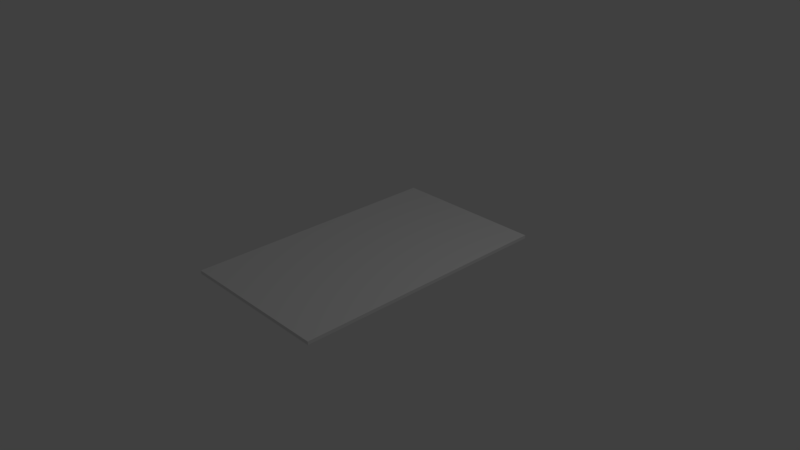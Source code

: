 # Source: roofMetalSheetStarter.blend  (saved by Blender 2.79.0; exported with 4.5.12 LTS)
import bpy
from mathutils import Matrix  # noqa: F401  (used for matrix-valued properties, if any)

bpy.ops.wm.read_factory_settings(use_empty=True)
scene = bpy.context.scene
scene.name = 'Scene'

# ---- collections
col_collection_1 = bpy.data.collections.new('Collection 1'); scene.collection.children.link(col_collection_1)

# ---- materials (node trees are filled in below, after node groups)
mat_material = bpy.data.materials.new('Material')
mat_material.alpha_threshold = 0.0
mat_material.use_transparent_shadow = False
mat_material.roughness = 0.5
mat_material.line_color = (0.0, 0.0, 0.0, 1.0)

# ---- material node trees

# ---- world
world_world = bpy.data.worlds.new('World'); scene.world = world_world
world_world.color = (0.05088, 0.05088, 0.05088)
world_world.use_sun_shadow = False
world_world.sun_shadow_jitter_overblur = 0.0
world_world.cycles.sampling_method = 'MANUAL'

# ---- cameras
cam_camera = bpy.data.cameras.new('Camera')
cam_camera.clip_end = 100.0
cam_camera.lens = 35.0
cam_camera.sensor_width = 32.0
cam_camera.sensor_height = 18.0
cam_camera.ortho_scale = 7.314
cam_camera.dof.focus_distance = 0.0
cam_camera.dof.aperture_fstop = 128.0

# ---- lights
light_lamp = bpy.data.lights.new('Lamp', 'POINT')
light_lamp.transmission_factor = 0.0
light_lamp.cutoff_distance = 30.0
light_lamp.energy = 100.0
light_lamp.shadow_buffer_clip_start = 1.001
light_lamp.shadow_soft_size = 0.1
light_lamp.shadow_maximum_resolution = 0.006
light_lamp.use_absolute_resolution = True

# ---- meshes
me_cube = bpy.data.meshes.new('Cube')
me_cube.from_pydata([(1.0, 1.0, -1.0), (1.0, -1.0, -1.0), (-1.0, -1.0, -1.0), (-1.0, 1.0, -1.0), (1.0, 1.0, 1.0), (1.0, -1.0, 1.0), (-1.0, -1.0, 1.0), (-1.0, 1.0, 1.0)], [], [(0, 1, 2, 3), (4, 7, 6, 5), (0, 4, 5, 1), (1, 5, 6, 2), (2, 6, 7, 3), (4, 0, 3, 7)])
me_cube.materials.append(mat_material)
me_cube.use_remesh_preserve_volume = False
me_cube.use_remesh_preserve_attributes = False
me_cube.use_mirror_vertex_groups = False
me_cube.update()

# ---- objects
ob_cube = bpy.data.objects.new('Cube', me_cube)
ob_lamp = bpy.data.objects.new('Lamp', light_lamp)
ob_camera = bpy.data.objects.new('Camera', cam_camera)

# ---- transforms, parenting, visibility, modifiers, constraints
ob_cube.location = (0.0, 0.0, 0.0)
ob_cube.scale = (1.07, 1.83, 0.023)
ob_cube.lock_rotations_4d = False
ob_cube.empty_display_type = 'ARROWS'
ob_cube.lineart.crease_threshold = 0.0
ob_lamp.location = (4.076, 1.005, 5.904)
ob_lamp.rotation_euler = (0.6503, 0.05522, 1.866)
ob_lamp.lock_rotations_4d = False
ob_lamp.empty_display_type = 'ARROWS'
ob_lamp.color = (0.0, 0.0, 0.0, 0.0)
ob_lamp.lineart.crease_threshold = 0.0
ob_camera.location = (7.481, -6.508, 5.344)
ob_camera.rotation_euler = (1.109, 0.0, 0.8149)
ob_camera.lock_rotations_4d = False
ob_camera.empty_display_type = 'ARROWS'
ob_camera.color = (0.0, 0.0, 0.0, 0.0)
ob_camera.display_type = 'WIRE'
ob_camera.lineart.crease_threshold = 0.0

# ---- collection membership
col_collection_1.objects.link(ob_cube)
col_collection_1.objects.link(ob_lamp)
col_collection_1.objects.link(ob_camera)

# ---- scene / render settings (as saved in the file)
scene.camera = ob_camera
scene.frame_start = 1; scene.frame_end = 250; scene.frame_set(1)
scene.render.engine = 'BLENDER_EEVEE_NEXT'
scene.render.resolution_percentage = 50
scene.render.dither_intensity = 0.0
scene.cycles.use_denoising = False
scene.cycles.samples = 128
scene.cycles.sampling_pattern = 'TABULATED_SOBOL'
scene.cycles.use_adaptive_sampling = False
scene.cycles.use_light_tree = False
scene.cycles.blur_glossy = 0.0
scene.cycles.sample_clamp_indirect = 0.0
scene.view_settings.view_transform = 'Standard'
bpy.context.view_layer.update()
